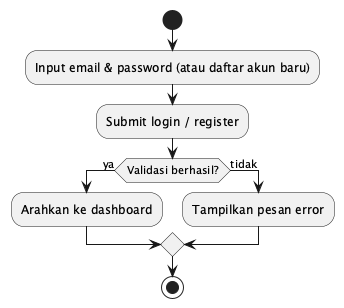

The diagram above was rendered by PlantUML. Its source (embedded in the PNG):
@startuml
start
:Input email & password (atau daftar akun baru);
:Submit login / register;
if (Validasi berhasil?) then (ya)
  :Arahkan ke dashboard;
else (tidak)
  :Tampilkan pesan error;
endif
stop
@enduml